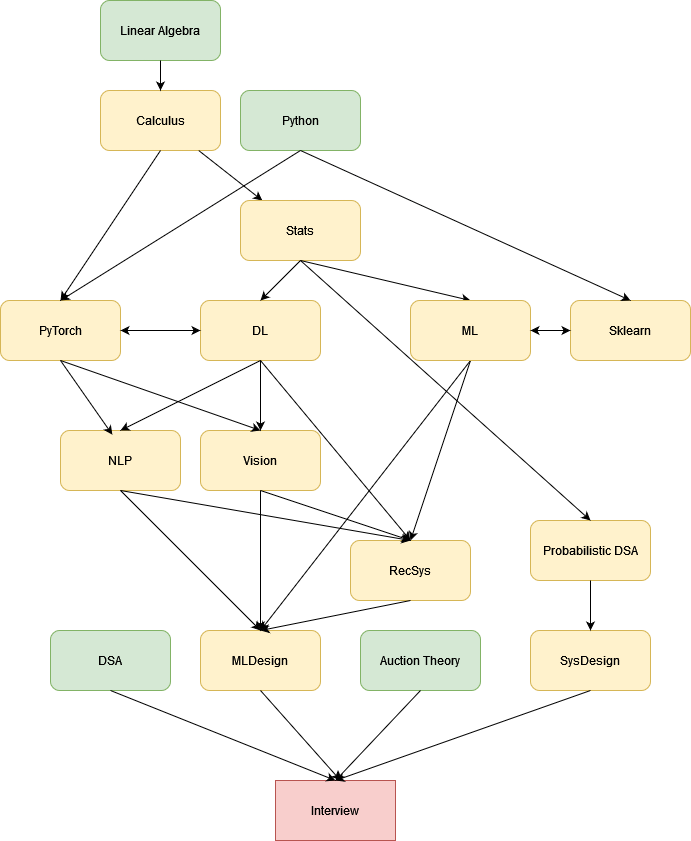

The diagram above was exported from draw.io. Its source (the exported page's mxGraphModel, read from the mxfile embedded in the PNG):
<mxGraphModel dx="1422" dy="772" grid="1" gridSize="10" guides="1" tooltips="1" connect="1" arrows="1" fold="1" page="1" pageScale="1" pageWidth="850" pageHeight="1100" background="#ffffff" math="0" shadow="0">
  <root>
    <mxCell id="0" />
    <mxCell id="1" parent="0" />
    <mxCell id="ta8BtDK25sjqCBpX6IPy-1" value="Calculus" style="rounded=1;whiteSpace=wrap;html=1;fillColor=#fff2cc;strokeColor=#d6b656;" vertex="1" parent="1">
      <mxGeometry x="190" y="210" width="120" height="60" as="geometry" />
    </mxCell>
    <mxCell id="ta8BtDK25sjqCBpX6IPy-2" value="Python" style="rounded=1;whiteSpace=wrap;html=1;fillColor=#d5e8d4;strokeColor=#82b366;" vertex="1" parent="1">
      <mxGeometry x="330" y="210" width="120" height="60" as="geometry" />
    </mxCell>
    <mxCell id="ta8BtDK25sjqCBpX6IPy-3" value="PyTorch" style="rounded=1;whiteSpace=wrap;html=1;fillColor=#fff2cc;strokeColor=#d6b656;" vertex="1" parent="1">
      <mxGeometry x="90" y="420" width="120" height="60" as="geometry" />
    </mxCell>
    <mxCell id="ta8BtDK25sjqCBpX6IPy-4" value="DL" style="rounded=1;whiteSpace=wrap;html=1;fillColor=#fff2cc;strokeColor=#d6b656;" vertex="1" parent="1">
      <mxGeometry x="290" y="420" width="120" height="60" as="geometry" />
    </mxCell>
    <mxCell id="ta8BtDK25sjqCBpX6IPy-5" value="" style="endArrow=classic;html=1;rounded=0;exitX=0.5;exitY=1;exitDx=0;exitDy=0;entryX=0.5;entryY=0;entryDx=0;entryDy=0;" edge="1" parent="1" source="ta8BtDK25sjqCBpX6IPy-1" target="ta8BtDK25sjqCBpX6IPy-3">
      <mxGeometry width="50" height="50" relative="1" as="geometry">
        <mxPoint x="320" y="430" as="sourcePoint" />
        <mxPoint x="370" y="380" as="targetPoint" />
      </mxGeometry>
    </mxCell>
    <mxCell id="ta8BtDK25sjqCBpX6IPy-6" value="" style="endArrow=classic;html=1;rounded=0;exitX=0.5;exitY=1;exitDx=0;exitDy=0;entryX=0.5;entryY=0;entryDx=0;entryDy=0;" edge="1" parent="1" source="ta8BtDK25sjqCBpX6IPy-2" target="ta8BtDK25sjqCBpX6IPy-3">
      <mxGeometry width="50" height="50" relative="1" as="geometry">
        <mxPoint x="320" y="430" as="sourcePoint" />
        <mxPoint x="370" y="380" as="targetPoint" />
      </mxGeometry>
    </mxCell>
    <mxCell id="ta8BtDK25sjqCBpX6IPy-7" value="" style="endArrow=classic;html=1;rounded=0;" edge="1" parent="1" source="ta8BtDK25sjqCBpX6IPy-1" target="ta8BtDK25sjqCBpX6IPy-8">
      <mxGeometry width="50" height="50" relative="1" as="geometry">
        <mxPoint x="320" y="430" as="sourcePoint" />
        <mxPoint x="370" y="380" as="targetPoint" />
      </mxGeometry>
    </mxCell>
    <mxCell id="ta8BtDK25sjqCBpX6IPy-8" value="Stats" style="rounded=1;whiteSpace=wrap;html=1;fillColor=#fff2cc;strokeColor=#d6b656;" vertex="1" parent="1">
      <mxGeometry x="330" y="320" width="120" height="60" as="geometry" />
    </mxCell>
    <mxCell id="ta8BtDK25sjqCBpX6IPy-9" value="" style="endArrow=classic;html=1;rounded=0;exitX=0.5;exitY=1;exitDx=0;exitDy=0;entryX=0.5;entryY=0;entryDx=0;entryDy=0;" edge="1" parent="1" source="ta8BtDK25sjqCBpX6IPy-8" target="ta8BtDK25sjqCBpX6IPy-4">
      <mxGeometry width="50" height="50" relative="1" as="geometry">
        <mxPoint x="320" y="430" as="sourcePoint" />
        <mxPoint x="370" y="380" as="targetPoint" />
      </mxGeometry>
    </mxCell>
    <mxCell id="ta8BtDK25sjqCBpX6IPy-11" value="Linear Algebra" style="rounded=1;whiteSpace=wrap;html=1;fillColor=#d5e8d4;strokeColor=#82b366;" vertex="1" parent="1">
      <mxGeometry x="190" y="120" width="120" height="60" as="geometry" />
    </mxCell>
    <mxCell id="ta8BtDK25sjqCBpX6IPy-12" value="" style="endArrow=classic;html=1;rounded=0;exitX=0.5;exitY=1;exitDx=0;exitDy=0;entryX=0.5;entryY=0;entryDx=0;entryDy=0;" edge="1" parent="1" source="ta8BtDK25sjqCBpX6IPy-11" target="ta8BtDK25sjqCBpX6IPy-1">
      <mxGeometry width="50" height="50" relative="1" as="geometry">
        <mxPoint x="320" y="430" as="sourcePoint" />
        <mxPoint x="370" y="380" as="targetPoint" />
      </mxGeometry>
    </mxCell>
    <mxCell id="ta8BtDK25sjqCBpX6IPy-17" value="NLP" style="rounded=1;whiteSpace=wrap;html=1;fillColor=#fff2cc;strokeColor=#d6b656;" vertex="1" parent="1">
      <mxGeometry x="150" y="550" width="120" height="60" as="geometry" />
    </mxCell>
    <mxCell id="ta8BtDK25sjqCBpX6IPy-18" value="Vision" style="rounded=1;whiteSpace=wrap;html=1;fillColor=#fff2cc;strokeColor=#d6b656;" vertex="1" parent="1">
      <mxGeometry x="290" y="550" width="120" height="60" as="geometry" />
    </mxCell>
    <mxCell id="ta8BtDK25sjqCBpX6IPy-19" value="" style="endArrow=classic;html=1;rounded=0;exitX=0.5;exitY=1;exitDx=0;exitDy=0;entryX=0.5;entryY=0;entryDx=0;entryDy=0;" edge="1" parent="1" source="ta8BtDK25sjqCBpX6IPy-4" target="ta8BtDK25sjqCBpX6IPy-17">
      <mxGeometry width="50" height="50" relative="1" as="geometry">
        <mxPoint x="320" y="430" as="sourcePoint" />
        <mxPoint x="370" y="380" as="targetPoint" />
      </mxGeometry>
    </mxCell>
    <mxCell id="ta8BtDK25sjqCBpX6IPy-20" value="" style="endArrow=classic;html=1;rounded=0;exitX=0.5;exitY=1;exitDx=0;exitDy=0;entryX=0.5;entryY=0;entryDx=0;entryDy=0;" edge="1" parent="1" source="ta8BtDK25sjqCBpX6IPy-4" target="ta8BtDK25sjqCBpX6IPy-18">
      <mxGeometry width="50" height="50" relative="1" as="geometry">
        <mxPoint x="320" y="430" as="sourcePoint" />
        <mxPoint x="370" y="380" as="targetPoint" />
      </mxGeometry>
    </mxCell>
    <mxCell id="ta8BtDK25sjqCBpX6IPy-21" value="" style="endArrow=classic;html=1;rounded=0;exitX=0.5;exitY=1;exitDx=0;exitDy=0;entryX=0.432;entryY=0.069;entryDx=0;entryDy=0;entryPerimeter=0;" edge="1" parent="1" source="ta8BtDK25sjqCBpX6IPy-3" target="ta8BtDK25sjqCBpX6IPy-17">
      <mxGeometry width="50" height="50" relative="1" as="geometry">
        <mxPoint x="320" y="430" as="sourcePoint" />
        <mxPoint x="190" y="550" as="targetPoint" />
      </mxGeometry>
    </mxCell>
    <mxCell id="ta8BtDK25sjqCBpX6IPy-22" value="" style="endArrow=classic;html=1;rounded=0;exitX=0.5;exitY=1;exitDx=0;exitDy=0;entryX=0.5;entryY=0;entryDx=0;entryDy=0;" edge="1" parent="1" source="ta8BtDK25sjqCBpX6IPy-3" target="ta8BtDK25sjqCBpX6IPy-18">
      <mxGeometry width="50" height="50" relative="1" as="geometry">
        <mxPoint x="320" y="430" as="sourcePoint" />
        <mxPoint x="370" y="380" as="targetPoint" />
      </mxGeometry>
    </mxCell>
    <mxCell id="ta8BtDK25sjqCBpX6IPy-23" value="DSA" style="rounded=1;whiteSpace=wrap;html=1;fillColor=#d5e8d4;strokeColor=#82b366;" vertex="1" parent="1">
      <mxGeometry x="140" y="750" width="120" height="60" as="geometry" />
    </mxCell>
    <mxCell id="ta8BtDK25sjqCBpX6IPy-24" value="SysDesign" style="rounded=1;whiteSpace=wrap;html=1;fillColor=#fff2cc;strokeColor=#d6b656;" vertex="1" parent="1">
      <mxGeometry x="620" y="750" width="120" height="60" as="geometry" />
    </mxCell>
    <mxCell id="ta8BtDK25sjqCBpX6IPy-25" value="MLDesign" style="rounded=1;whiteSpace=wrap;html=1;fillColor=#fff2cc;strokeColor=#d6b656;" vertex="1" parent="1">
      <mxGeometry x="290" y="750" width="120" height="60" as="geometry" />
    </mxCell>
    <mxCell id="ta8BtDK25sjqCBpX6IPy-26" value="Interview" style="rounded=0;whiteSpace=wrap;html=1;fillColor=#f8cecc;strokeColor=#b85450;" vertex="1" parent="1">
      <mxGeometry x="365" y="900" width="120" height="60" as="geometry" />
    </mxCell>
    <mxCell id="ta8BtDK25sjqCBpX6IPy-28" value="" style="endArrow=classic;html=1;rounded=0;exitX=0.5;exitY=1;exitDx=0;exitDy=0;entryX=0.5;entryY=0;entryDx=0;entryDy=0;" edge="1" parent="1" source="ta8BtDK25sjqCBpX6IPy-8" target="ta8BtDK25sjqCBpX6IPy-27">
      <mxGeometry width="50" height="50" relative="1" as="geometry">
        <mxPoint x="490" y="410" as="sourcePoint" />
        <mxPoint x="540" y="360" as="targetPoint" />
      </mxGeometry>
    </mxCell>
    <mxCell id="ta8BtDK25sjqCBpX6IPy-29" value="Sklearn" style="rounded=1;whiteSpace=wrap;html=1;fillColor=#fff2cc;strokeColor=#d6b656;" vertex="1" parent="1">
      <mxGeometry x="660" y="420" width="120" height="60" as="geometry" />
    </mxCell>
    <mxCell id="ta8BtDK25sjqCBpX6IPy-30" value="" style="endArrow=classic;html=1;rounded=0;entryX=0.5;entryY=0;entryDx=0;entryDy=0;exitX=0.5;exitY=1;exitDx=0;exitDy=0;" edge="1" parent="1" source="ta8BtDK25sjqCBpX6IPy-2" target="ta8BtDK25sjqCBpX6IPy-29">
      <mxGeometry width="50" height="50" relative="1" as="geometry">
        <mxPoint x="410" y="240" as="sourcePoint" />
        <mxPoint x="560" y="220" as="targetPoint" />
      </mxGeometry>
    </mxCell>
    <mxCell id="ta8BtDK25sjqCBpX6IPy-33" value="" style="endArrow=classic;html=1;rounded=0;exitX=0.5;exitY=1;exitDx=0;exitDy=0;entryX=0.5;entryY=0;entryDx=0;entryDy=0;" edge="1" parent="1" source="ta8BtDK25sjqCBpX6IPy-27" target="ta8BtDK25sjqCBpX6IPy-25">
      <mxGeometry width="50" height="50" relative="1" as="geometry">
        <mxPoint x="600" y="580" as="sourcePoint" />
        <mxPoint x="650" y="530" as="targetPoint" />
      </mxGeometry>
    </mxCell>
    <mxCell id="ta8BtDK25sjqCBpX6IPy-34" value="" style="endArrow=classic;html=1;rounded=0;exitX=0.5;exitY=1;exitDx=0;exitDy=0;entryX=0.5;entryY=0;entryDx=0;entryDy=0;" edge="1" parent="1" source="ta8BtDK25sjqCBpX6IPy-18" target="ta8BtDK25sjqCBpX6IPy-25">
      <mxGeometry width="50" height="50" relative="1" as="geometry">
        <mxPoint x="520" y="230" as="sourcePoint" />
        <mxPoint x="570" y="180" as="targetPoint" />
      </mxGeometry>
    </mxCell>
    <mxCell id="ta8BtDK25sjqCBpX6IPy-35" value="" style="endArrow=classic;html=1;rounded=0;exitX=0.5;exitY=1;exitDx=0;exitDy=0;entryX=0.5;entryY=0;entryDx=0;entryDy=0;" edge="1" parent="1" source="ta8BtDK25sjqCBpX6IPy-17" target="ta8BtDK25sjqCBpX6IPy-25">
      <mxGeometry width="50" height="50" relative="1" as="geometry">
        <mxPoint x="180" y="620" as="sourcePoint" />
        <mxPoint x="190" y="670" as="targetPoint" />
      </mxGeometry>
    </mxCell>
    <mxCell id="ta8BtDK25sjqCBpX6IPy-36" value="RecSys" style="rounded=1;whiteSpace=wrap;html=1;fillColor=#fff2cc;strokeColor=#d6b656;" vertex="1" parent="1">
      <mxGeometry x="440" y="660" width="120" height="60" as="geometry" />
    </mxCell>
    <mxCell id="ta8BtDK25sjqCBpX6IPy-37" value="" style="endArrow=classic;html=1;rounded=0;entryX=0.5;entryY=0;entryDx=0;entryDy=0;exitX=0.5;exitY=1;exitDx=0;exitDy=0;" edge="1" parent="1" source="ta8BtDK25sjqCBpX6IPy-27" target="ta8BtDK25sjqCBpX6IPy-36">
      <mxGeometry width="50" height="50" relative="1" as="geometry">
        <mxPoint x="400" y="430" as="sourcePoint" />
        <mxPoint x="450" y="380" as="targetPoint" />
      </mxGeometry>
    </mxCell>
    <mxCell id="ta8BtDK25sjqCBpX6IPy-38" value="" style="endArrow=classic;html=1;rounded=0;entryX=0.5;entryY=0;entryDx=0;entryDy=0;exitX=0.5;exitY=1;exitDx=0;exitDy=0;" edge="1" parent="1" source="ta8BtDK25sjqCBpX6IPy-17" target="ta8BtDK25sjqCBpX6IPy-36">
      <mxGeometry width="50" height="50" relative="1" as="geometry">
        <mxPoint x="200" y="610" as="sourcePoint" />
        <mxPoint x="580" y="200" as="targetPoint" />
      </mxGeometry>
    </mxCell>
    <mxCell id="ta8BtDK25sjqCBpX6IPy-39" value="" style="endArrow=classic;html=1;rounded=0;exitX=0.5;exitY=1;exitDx=0;exitDy=0;entryX=0.5;entryY=0;entryDx=0;entryDy=0;" edge="1" parent="1" source="ta8BtDK25sjqCBpX6IPy-18" target="ta8BtDK25sjqCBpX6IPy-36">
      <mxGeometry width="50" height="50" relative="1" as="geometry">
        <mxPoint x="580" y="190" as="sourcePoint" />
        <mxPoint x="630" y="140" as="targetPoint" />
      </mxGeometry>
    </mxCell>
    <mxCell id="ta8BtDK25sjqCBpX6IPy-40" value="" style="endArrow=classic;html=1;rounded=0;exitX=0.5;exitY=1;exitDx=0;exitDy=0;entryX=0.5;entryY=0;entryDx=0;entryDy=0;" edge="1" parent="1" source="ta8BtDK25sjqCBpX6IPy-4" target="ta8BtDK25sjqCBpX6IPy-36">
      <mxGeometry width="50" height="50" relative="1" as="geometry">
        <mxPoint x="370" y="500" as="sourcePoint" />
        <mxPoint x="570" y="650" as="targetPoint" />
      </mxGeometry>
    </mxCell>
    <mxCell id="ta8BtDK25sjqCBpX6IPy-44" value="" style="endArrow=classic;html=1;rounded=0;exitX=0.5;exitY=1;exitDx=0;exitDy=0;entryX=0.5;entryY=0;entryDx=0;entryDy=0;" edge="1" parent="1" source="ta8BtDK25sjqCBpX6IPy-36" target="ta8BtDK25sjqCBpX6IPy-25">
      <mxGeometry width="50" height="50" relative="1" as="geometry">
        <mxPoint x="370" y="500" as="sourcePoint" />
        <mxPoint x="420" y="450" as="targetPoint" />
      </mxGeometry>
    </mxCell>
    <mxCell id="ta8BtDK25sjqCBpX6IPy-46" value="" style="endArrow=classic;html=1;rounded=0;exitX=0.5;exitY=1;exitDx=0;exitDy=0;entryX=0.5;entryY=0;entryDx=0;entryDy=0;" edge="1" parent="1" source="ta8BtDK25sjqCBpX6IPy-23" target="ta8BtDK25sjqCBpX6IPy-26">
      <mxGeometry width="50" height="50" relative="1" as="geometry">
        <mxPoint x="370" y="500" as="sourcePoint" />
        <mxPoint x="420" y="450" as="targetPoint" />
      </mxGeometry>
    </mxCell>
    <mxCell id="ta8BtDK25sjqCBpX6IPy-47" value="" style="endArrow=classic;html=1;rounded=0;exitX=0.5;exitY=1;exitDx=0;exitDy=0;" edge="1" parent="1" source="ta8BtDK25sjqCBpX6IPy-25">
      <mxGeometry width="50" height="50" relative="1" as="geometry">
        <mxPoint x="370" y="500" as="sourcePoint" />
        <mxPoint x="430" y="900" as="targetPoint" />
      </mxGeometry>
    </mxCell>
    <mxCell id="ta8BtDK25sjqCBpX6IPy-48" value="" style="endArrow=classic;html=1;rounded=0;exitX=0.5;exitY=1;exitDx=0;exitDy=0;entryX=0.5;entryY=0;entryDx=0;entryDy=0;" edge="1" parent="1" source="ta8BtDK25sjqCBpX6IPy-24" target="ta8BtDK25sjqCBpX6IPy-26">
      <mxGeometry width="50" height="50" relative="1" as="geometry">
        <mxPoint x="370" y="500" as="sourcePoint" />
        <mxPoint x="420" y="450" as="targetPoint" />
      </mxGeometry>
    </mxCell>
    <mxCell id="ta8BtDK25sjqCBpX6IPy-49" value="" style="endArrow=classic;startArrow=classic;html=1;rounded=0;exitX=1;exitY=0.5;exitDx=0;exitDy=0;entryX=0;entryY=0.5;entryDx=0;entryDy=0;" edge="1" parent="1" source="ta8BtDK25sjqCBpX6IPy-3" target="ta8BtDK25sjqCBpX6IPy-4">
      <mxGeometry width="50" height="50" relative="1" as="geometry">
        <mxPoint x="370" y="500" as="sourcePoint" />
        <mxPoint x="270" y="450" as="targetPoint" />
      </mxGeometry>
    </mxCell>
    <mxCell id="ta8BtDK25sjqCBpX6IPy-50" value="Auction Theory" style="rounded=1;whiteSpace=wrap;html=1;fillColor=#d5e8d4;strokeColor=#82b366;" vertex="1" parent="1">
      <mxGeometry x="450" y="750" width="120" height="60" as="geometry" />
    </mxCell>
    <mxCell id="ta8BtDK25sjqCBpX6IPy-51" value="" style="endArrow=classic;html=1;rounded=0;exitX=0.5;exitY=1;exitDx=0;exitDy=0;entryX=0.5;entryY=0;entryDx=0;entryDy=0;" edge="1" parent="1" source="ta8BtDK25sjqCBpX6IPy-50" target="ta8BtDK25sjqCBpX6IPy-26">
      <mxGeometry width="50" height="50" relative="1" as="geometry">
        <mxPoint x="370" y="500" as="sourcePoint" />
        <mxPoint x="420" y="450" as="targetPoint" />
      </mxGeometry>
    </mxCell>
    <mxCell id="ta8BtDK25sjqCBpX6IPy-52" value="Probabilistic DSA" style="rounded=1;whiteSpace=wrap;html=1;fillColor=#fff2cc;strokeColor=#d6b656;" vertex="1" parent="1">
      <mxGeometry x="620" y="640" width="120" height="60" as="geometry" />
    </mxCell>
    <mxCell id="ta8BtDK25sjqCBpX6IPy-53" value="" style="endArrow=classic;html=1;rounded=0;exitX=0.5;exitY=1;exitDx=0;exitDy=0;entryX=0.5;entryY=0;entryDx=0;entryDy=0;" edge="1" parent="1" source="ta8BtDK25sjqCBpX6IPy-8" target="ta8BtDK25sjqCBpX6IPy-52">
      <mxGeometry width="50" height="50" relative="1" as="geometry">
        <mxPoint x="420" y="450" as="sourcePoint" />
        <mxPoint x="370" y="500" as="targetPoint" />
      </mxGeometry>
    </mxCell>
    <mxCell id="ta8BtDK25sjqCBpX6IPy-54" value="" style="endArrow=classic;html=1;rounded=0;entryX=0.5;entryY=0;entryDx=0;entryDy=0;exitX=0.5;exitY=1;exitDx=0;exitDy=0;" edge="1" parent="1" source="ta8BtDK25sjqCBpX6IPy-52" target="ta8BtDK25sjqCBpX6IPy-24">
      <mxGeometry width="50" height="50" relative="1" as="geometry">
        <mxPoint x="420" y="450" as="sourcePoint" />
        <mxPoint x="370" y="500" as="targetPoint" />
      </mxGeometry>
    </mxCell>
    <mxCell id="ta8BtDK25sjqCBpX6IPy-27" value="ML" style="rounded=1;whiteSpace=wrap;html=1;fillColor=#fff2cc;strokeColor=#d6b656;" vertex="1" parent="1">
      <mxGeometry x="500" y="420" width="120" height="60" as="geometry" />
    </mxCell>
    <mxCell id="ta8BtDK25sjqCBpX6IPy-56" value="" style="endArrow=classic;startArrow=classic;html=1;rounded=0;entryX=0;entryY=0.5;entryDx=0;entryDy=0;exitX=1;exitY=0.5;exitDx=0;exitDy=0;" edge="1" parent="1" source="ta8BtDK25sjqCBpX6IPy-27" target="ta8BtDK25sjqCBpX6IPy-29">
      <mxGeometry width="50" height="50" relative="1" as="geometry">
        <mxPoint x="370" y="500" as="sourcePoint" />
        <mxPoint x="420" y="450" as="targetPoint" />
      </mxGeometry>
    </mxCell>
  </root>
</mxGraphModel>